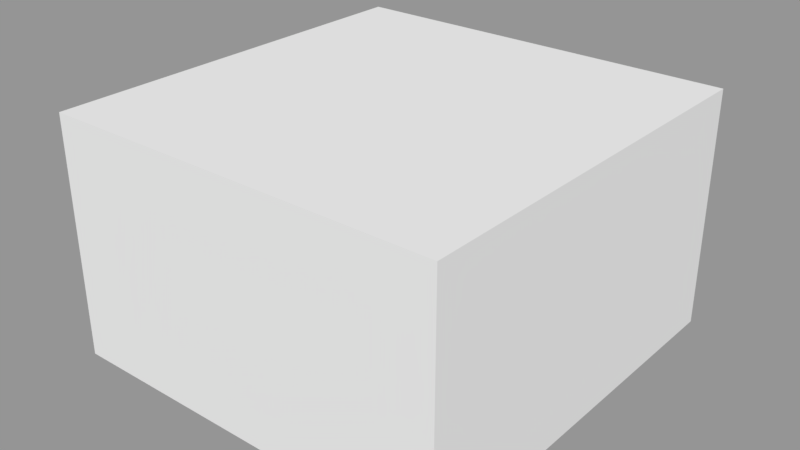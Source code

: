 # Source: Frequency_Control_expoort_linked.blend  (saved by Blender 2.79.0; exported with 4.5.12 LTS)
import bpy
from mathutils import Matrix  # noqa: F401  (used for matrix-valued properties, if any)

bpy.ops.wm.read_factory_settings(use_empty=True)
scene = bpy.context.scene
scene.name = 'Scene'

# ---- collections
col_collection_1 = bpy.data.collections.new('Collection 1'); scene.collection.children.link(col_collection_1)

# ---- materials (node trees are filled in below, after node groups)
mat_material = bpy.data.materials.new('Material')
mat_material.alpha_threshold = 0.0
mat_material.use_transparent_shadow = False
mat_material.roughness = 0.5
mat_material.line_color = (0.0, 0.0, 0.0, 1.0)

# ---- material node trees

# ---- meshes
me_cube_002 = bpy.data.meshes.new('Cube.002')
me_cube_002.from_pydata([(-0.6101, -0.18, -0.18), (-0.6101, -0.18, 0.18), (-0.6101, 0.43, -0.18), (-0.6101, 0.43, 0.18), (-0.01013, -0.18, -0.18), (-0.01013, -0.18, 0.18), (-0.01013, 0.43, -0.18), (-0.01013, 0.43, 0.18)], [], [(0, 1, 3, 2), (2, 3, 7, 6), (6, 7, 5, 4), (4, 5, 1, 0), (2, 6, 4, 0), (7, 3, 1, 5)])
me_cube_002.use_remesh_preserve_volume = False
me_cube_002.use_remesh_preserve_attributes = False
me_cube_002.use_mirror_vertex_groups = False
me_cube_002.update()
me_cube_001 = bpy.data.meshes.new('Cube.001')
me_cube_001.from_pydata([(-1.0, -1.0, -1.0), (-1.0, -1.0, 1.0), (-1.0, 1.0, -1.0), (-1.0, 1.0, 1.0), (1.0, -1.0, -1.0), (1.0, -1.0, 1.0), (1.0, 1.0, -1.0), (1.0, 1.0, 1.0)], [], [(0, 1, 3, 2), (2, 3, 7, 6), (6, 7, 5, 4), (4, 5, 1, 0), (2, 6, 4, 0), (7, 3, 1, 5)])
me_cube_001.use_remesh_preserve_volume = False
me_cube_001.use_remesh_preserve_attributes = False
me_cube_001.use_mirror_vertex_groups = False
me_cube_001.update()
me_cube = bpy.data.meshes.new('Cube')
me_cube.from_pydata([(-0.1877, -0.115, 0.02634), (-0.1877, 0.03295, 0.2857), (-0.1677, -0.115, 0.02634), (-0.1677, 0.03295, 0.2857), (0.3, -0.15, 2.262e-06), (-0.2216, -0.15, 2.262e-06), (-0.2216, 0.15, 2.262e-06), (0.3, 0.15, 2.262e-06), (0.3, 0.03179, 0.3189), (-0.2216, 0.03179, 0.3189), (-0.2216, 0.15, 0.3189), (0.3, 0.15, 0.3189), (-0.1877, 0.004835, 0.2717), (-0.1877, -0.1301, 0.03493), (-0.1677, -0.1301, 0.03493), (-0.1877, 0.01777, 0.2944), (-0.1677, 0.01777, 0.2944), (-0.1677, 0.0008981, 0.2647), (-0.13, 0.03179, 0.3189), (-0.13, -0.15, 2.262e-06)], [], [(0, 2, 3, 1), (2, 14, 17, 16, 3), (0, 13, 14, 2), (3, 16, 15, 1), (4, 19, 5, 6, 7), (8, 11, 10, 9, 18), (5, 9, 10, 6), (6, 10, 11, 7), (8, 4, 7, 11), (13, 0, 1, 15, 12), (15, 16, 18, 9), (18, 19, 4, 8), (13, 5, 19, 14), (19, 18, 16, 14), (5, 13, 15, 9)])
me_cube.materials.append(mat_material)
me_cube.use_remesh_preserve_volume = False
me_cube.use_remesh_preserve_attributes = False
me_cube.use_mirror_vertex_groups = False
me_cube.update()

# ---- objects
ob_cube = bpy.data.objects.new('Cube', me_cube_002)
ob_oldslider = bpy.data.objects.new('oldSlider', me_cube_001)
ob_oldbody = bpy.data.objects.new('oldBody', me_cube)

# ---- transforms, parenting, visibility, modifiers, constraints
ob_cube.location = (0.3101, -0.318, 0.001594)
ob_cube.lineart.crease_threshold = 0.0
ob_oldslider.location = (-0.1775, 0.006305, 0.2739)
ob_oldslider.rotation_euler = (-0.5224, -0.0, 0.0)
ob_oldslider.scale = (0.02766, 0.01708, 0.009879)
ob_oldslider.hide_viewport = True
ob_oldslider.hide_render = True
ob_oldslider.lineart.crease_threshold = 0.0
ob_oldbody.location = (0.0, 0.0, 0.0)
ob_oldbody.lock_rotations_4d = False
ob_oldbody.empty_display_type = 'ARROWS'
ob_oldbody.hide_render = True
ob_oldbody.lineart.crease_threshold = 0.0

# ---- collection membership
col_collection_1.objects.link(ob_cube)
col_collection_1.objects.link(ob_oldslider)
col_collection_1.objects.link(ob_oldbody)

# ---- scene / render settings (as saved in the file)
scene.frame_start = 1; scene.frame_end = 250; scene.frame_set(1)
scene.render.engine = 'BLENDER_EEVEE_NEXT'
scene.render.resolution_percentage = 50
scene.render.dither_intensity = 0.0
scene.cycles.use_denoising = False
scene.cycles.samples = 128
scene.cycles.sampling_pattern = 'TABULATED_SOBOL'
scene.cycles.use_adaptive_sampling = False
scene.cycles.use_light_tree = False
scene.cycles.blur_glossy = 0.0
scene.cycles.sample_clamp_indirect = 0.0
scene.view_settings.view_transform = 'Standard'
bpy.context.view_layer.update()

# ---- added for rendering (the .blend has no active camera and no usable light): camera, sun + grey world if the file has none
cam_auto = bpy.data.cameras.new('AutoCamera')
cam_auto.lens = 50.0
cam_auto.sensor_width = 36.0
cam_auto.clip_end = 1000.0
ob_auto_camera = bpy.data.objects.new('AutoCamera', cam_auto)
scene.collection.objects.link(ob_auto_camera)
ob_auto_camera.location = (0.858866, -1.2236, 0.688687)
ob_auto_camera.rotation_euler = (1.09748, -7.21219e-08, 0.694738)
scene.camera = ob_auto_camera
light_auto_sun = bpy.data.lights.new('AutoSun', 'SUN')
light_auto_sun.energy = 3.0
light_auto_sun.angle = 0.0523599
ob_auto_sun = bpy.data.objects.new('AutoSun', light_auto_sun)
scene.collection.objects.link(ob_auto_sun)
ob_auto_sun.rotation_euler = (0.872665, 0.174533, 0.523599)
if scene.world is None:
    world_auto = bpy.data.worlds.new('AutoWorld')
    world_auto.color = (0.3, 0.3, 0.3)
    scene.world = world_auto
bpy.context.view_layer.update()
